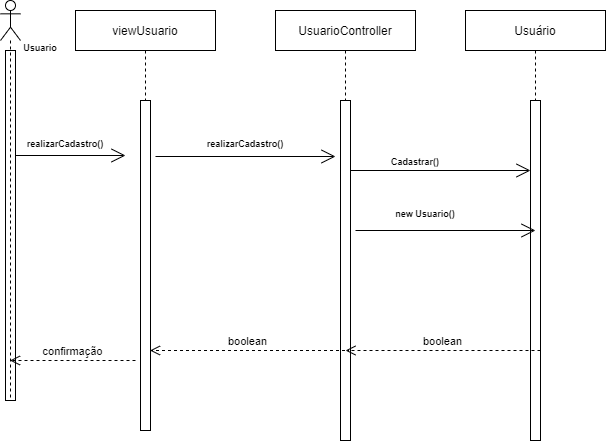

The diagram above was exported from draw.io. Its source (the exported page's mxGraphModel, read from the mxfile embedded in the PNG):
<mxGraphModel dx="1278" dy="489" grid="1" gridSize="10" guides="1" tooltips="1" connect="1" arrows="1" fold="1" page="1" pageScale="1" pageWidth="850" pageHeight="1100" math="0" shadow="0">
  <root>
    <mxCell id="0" />
    <mxCell id="1" parent="0" />
    <mxCell id="I6pzBBqsjCSvsShPVPTe-65" value="UsuarioController" style="shape=umlLifeline;perimeter=lifelinePerimeter;container=1;collapsible=0;recursiveResize=0;rounded=0;shadow=0;strokeWidth=1;" vertex="1" parent="1">
      <mxGeometry x="310" y="100" width="140" height="430" as="geometry" />
    </mxCell>
    <mxCell id="I6pzBBqsjCSvsShPVPTe-66" value="" style="html=1;points=[];perimeter=orthogonalPerimeter;" vertex="1" parent="I6pzBBqsjCSvsShPVPTe-65">
      <mxGeometry x="65" y="90" width="10" height="340" as="geometry" />
    </mxCell>
    <mxCell id="I6pzBBqsjCSvsShPVPTe-73" value="viewUsuario" style="shape=umlLifeline;perimeter=lifelinePerimeter;container=1;collapsible=0;recursiveResize=0;rounded=0;shadow=0;strokeWidth=1;" vertex="1" parent="1">
      <mxGeometry x="110" y="100" width="140" height="420" as="geometry" />
    </mxCell>
    <mxCell id="I6pzBBqsjCSvsShPVPTe-74" value="" style="html=1;points=[];perimeter=orthogonalPerimeter;" vertex="1" parent="I6pzBBqsjCSvsShPVPTe-73">
      <mxGeometry x="65" y="90" width="10" height="330" as="geometry" />
    </mxCell>
    <mxCell id="I6pzBBqsjCSvsShPVPTe-75" value="" style="endArrow=open;endFill=1;endSize=12;html=1;rounded=0;" edge="1" parent="I6pzBBqsjCSvsShPVPTe-73">
      <mxGeometry width="160" relative="1" as="geometry">
        <mxPoint x="80" y="146.0000000000001" as="sourcePoint" />
        <mxPoint x="260" y="146.0000000000001" as="targetPoint" />
      </mxGeometry>
    </mxCell>
    <mxCell id="I6pzBBqsjCSvsShPVPTe-81" value="realizarCadastro()" style="text;align=center;fontStyle=1;verticalAlign=middle;spacingLeft=3;spacingRight=3;strokeColor=none;rotatable=0;points=[[0,0.5],[1,0.5]];portConstraint=eastwest;fontSize=9;strokeWidth=1;" vertex="1" parent="1">
      <mxGeometry x="240" y="220" width="80" height="26" as="geometry" />
    </mxCell>
    <mxCell id="I6pzBBqsjCSvsShPVPTe-82" value="" style="html=1;points=[];perimeter=orthogonalPerimeter;fontSize=9;strokeWidth=1;" vertex="1" parent="1">
      <mxGeometry x="40" y="140" width="10" height="350" as="geometry" />
    </mxCell>
    <mxCell id="I6pzBBqsjCSvsShPVPTe-83" value="" style="shape=umlLifeline;participant=umlActor;perimeter=lifelinePerimeter;whiteSpace=wrap;html=1;container=1;collapsible=0;recursiveResize=0;verticalAlign=top;spacingTop=36;outlineConnect=0;fontSize=9;strokeWidth=1;" vertex="1" parent="1">
      <mxGeometry x="35" y="90" width="20" height="400" as="geometry" />
    </mxCell>
    <mxCell id="I6pzBBqsjCSvsShPVPTe-84" value="Usuario&#10;" style="text;align=center;fontStyle=1;verticalAlign=middle;spacingLeft=3;spacingRight=3;strokeColor=none;rotatable=0;points=[[0,0.5],[1,0.5]];portConstraint=eastwest;fontSize=9;" vertex="1" parent="1">
      <mxGeometry x="35" y="130" width="80" height="26" as="geometry" />
    </mxCell>
    <mxCell id="I6pzBBqsjCSvsShPVPTe-85" value="" style="endArrow=open;endFill=1;endSize=12;html=1;rounded=0;" edge="1" parent="1">
      <mxGeometry width="160" relative="1" as="geometry">
        <mxPoint x="50" y="245" as="sourcePoint" />
        <mxPoint x="160" y="245" as="targetPoint" />
      </mxGeometry>
    </mxCell>
    <mxCell id="I6pzBBqsjCSvsShPVPTe-87" value="realizarCadastro()" style="text;align=center;fontStyle=1;verticalAlign=middle;spacingLeft=3;spacingRight=3;strokeColor=none;rotatable=0;points=[[0,0.5],[1,0.5]];portConstraint=eastwest;fontSize=9;strokeWidth=1;" vertex="1" parent="1">
      <mxGeometry x="60" y="228" width="80" height="10" as="geometry" />
    </mxCell>
    <mxCell id="I6pzBBqsjCSvsShPVPTe-94" value="Usuário" style="shape=umlLifeline;perimeter=lifelinePerimeter;container=1;collapsible=0;recursiveResize=0;rounded=0;shadow=0;strokeWidth=1;" vertex="1" parent="1">
      <mxGeometry x="500" y="100" width="140" height="430" as="geometry" />
    </mxCell>
    <mxCell id="I6pzBBqsjCSvsShPVPTe-95" value="" style="html=1;points=[];perimeter=orthogonalPerimeter;" vertex="1" parent="I6pzBBqsjCSvsShPVPTe-94">
      <mxGeometry x="65" y="90" width="10" height="340" as="geometry" />
    </mxCell>
    <mxCell id="I6pzBBqsjCSvsShPVPTe-105" value="" style="endArrow=open;endFill=1;endSize=12;html=1;rounded=0;" edge="1" parent="I6pzBBqsjCSvsShPVPTe-94">
      <mxGeometry width="160" relative="1" as="geometry">
        <mxPoint x="-115" y="160.0000000000001" as="sourcePoint" />
        <mxPoint x="65" y="160.0000000000001" as="targetPoint" />
      </mxGeometry>
    </mxCell>
    <mxCell id="I6pzBBqsjCSvsShPVPTe-113" value="boolean" style="html=1;verticalAlign=bottom;endArrow=open;dashed=1;endSize=8;rounded=0;" edge="1" parent="I6pzBBqsjCSvsShPVPTe-94">
      <mxGeometry relative="1" as="geometry">
        <mxPoint x="75" y="340" as="sourcePoint" />
        <mxPoint x="-120" y="340" as="targetPoint" />
      </mxGeometry>
    </mxCell>
    <mxCell id="I6pzBBqsjCSvsShPVPTe-108" value="confirmação" style="html=1;verticalAlign=bottom;endArrow=open;dashed=1;endSize=8;rounded=0;" edge="1" parent="1" target="I6pzBBqsjCSvsShPVPTe-83">
      <mxGeometry relative="1" as="geometry">
        <mxPoint x="170" y="450" as="sourcePoint" />
        <mxPoint x="75" y="440" as="targetPoint" />
      </mxGeometry>
    </mxCell>
    <mxCell id="I6pzBBqsjCSvsShPVPTe-106" value="new Usuario()" style="text;align=center;fontStyle=1;verticalAlign=middle;spacingLeft=3;spacingRight=3;strokeColor=none;rotatable=0;points=[[0,0.5],[1,0.5]];portConstraint=eastwest;fontSize=9;strokeWidth=1;" vertex="1" parent="1">
      <mxGeometry x="420" y="290" width="80" height="26" as="geometry" />
    </mxCell>
    <mxCell id="I6pzBBqsjCSvsShPVPTe-110" value="" style="endArrow=open;endFill=1;endSize=12;html=1;rounded=0;" edge="1" parent="1">
      <mxGeometry width="160" relative="1" as="geometry">
        <mxPoint x="390" y="320.0000000000001" as="sourcePoint" />
        <mxPoint x="570" y="320.0000000000001" as="targetPoint" />
      </mxGeometry>
    </mxCell>
    <mxCell id="I6pzBBqsjCSvsShPVPTe-111" value="Cadastrar()" style="text;align=center;fontStyle=1;verticalAlign=middle;spacingLeft=3;spacingRight=3;strokeColor=none;rotatable=0;points=[[0,0.5],[1,0.5]];portConstraint=eastwest;fontSize=9;strokeWidth=1;" vertex="1" parent="1">
      <mxGeometry x="410" y="238" width="80" height="26" as="geometry" />
    </mxCell>
    <mxCell id="I6pzBBqsjCSvsShPVPTe-112" value="boolean" style="html=1;verticalAlign=bottom;endArrow=open;dashed=1;endSize=8;rounded=0;" edge="1" parent="1" source="I6pzBBqsjCSvsShPVPTe-65">
      <mxGeometry relative="1" as="geometry">
        <mxPoint x="310" y="440" as="sourcePoint" />
        <mxPoint x="184.5" y="440" as="targetPoint" />
      </mxGeometry>
    </mxCell>
  </root>
</mxGraphModel>